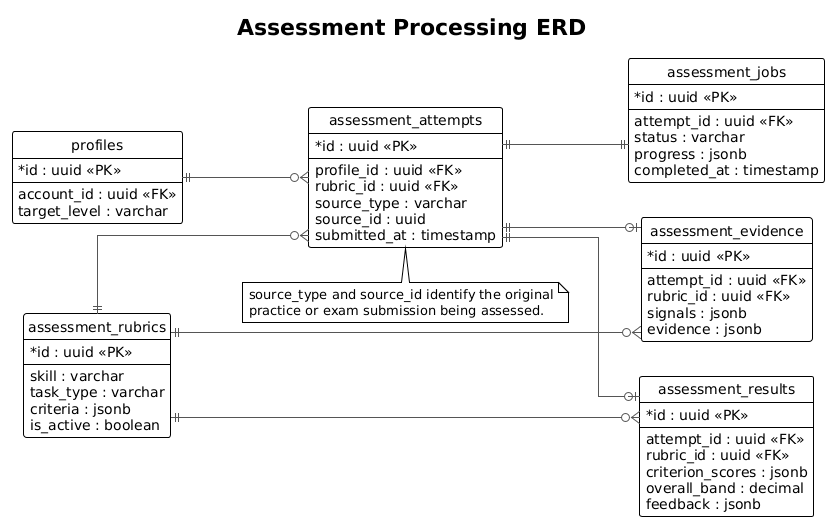

The diagram above was rendered by PlantUML. Its source (embedded in the PNG):
@startuml
!theme plain
left to right direction
hide circle
skinparam shadowing false
skinparam defaultFontName Arial
skinparam linetype ortho
skinparam classAttributeIconSize 0
skinparam ArrowColor #555555

title Assessment Processing ERD

entity "profiles" as profiles {
  * id : uuid <<PK>>
  --
  account_id : uuid <<FK>>
  target_level : varchar
}

entity "assessment_rubrics" as rubrics {
  * id : uuid <<PK>>
  --
  skill : varchar
  task_type : varchar
  criteria : jsonb
  is_active : boolean
}

entity "assessment_attempts" as attempts {
  * id : uuid <<PK>>
  --
  profile_id : uuid <<FK>>
  rubric_id : uuid <<FK>>
  source_type : varchar
  source_id : uuid
  submitted_at : timestamp
}

entity "assessment_jobs" as jobs {
  * id : uuid <<PK>>
  --
  attempt_id : uuid <<FK>>
  status : varchar
  progress : jsonb
  completed_at : timestamp
}

entity "assessment_evidence" as evidence {
  * id : uuid <<PK>>
  --
  attempt_id : uuid <<FK>>
  rubric_id : uuid <<FK>>
  signals : jsonb
  evidence : jsonb
}

entity "assessment_results" as results {
  * id : uuid <<PK>>
  --
  attempt_id : uuid <<FK>>
  rubric_id : uuid <<FK>>
  criterion_scores : jsonb
  overall_band : decimal
  feedback : jsonb
}

profiles ||--o{ attempts
rubrics ||--o{ attempts
attempts ||--|| jobs
attempts ||--o| evidence
rubrics ||--o{ evidence
attempts ||--o| results
rubrics ||--o{ results

note bottom of attempts
  source_type and source_id identify the original
  practice or exam submission being assessed.
end note

@enduml